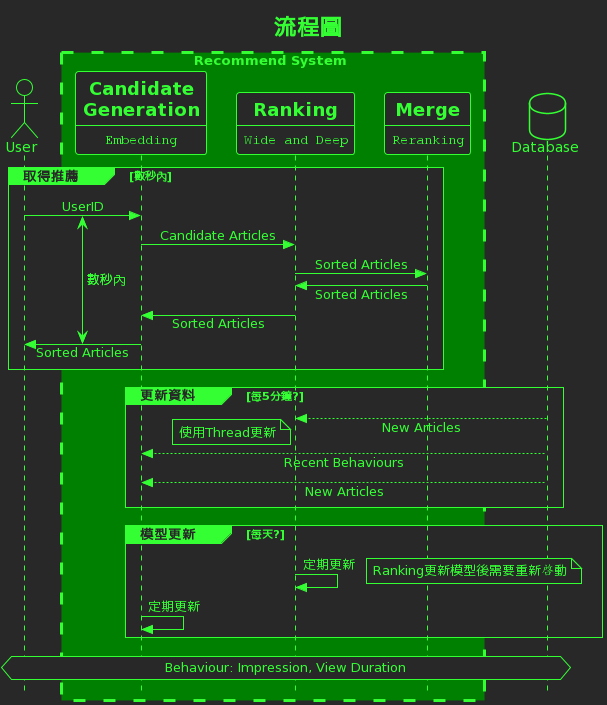

The diagram above was rendered by PlantUML. Its source (embedded in the PNG):
@startuml
!theme crt-green
!pragma teoz true
skinparam sequenceMessageAlign center
skinparam responseMessageBelowArrow true
skinparam classFontName Microsoft JhengHei
skinparam style strictuml
hide footbox
title 流程圖

actor User as u
box Recommend System #Green
participant cg  [
    =Candidate
    =Generation
    ----
    ""Embedding""
]
participant rank [
    =Ranking
    ----
    ""Wide and Deep""
]
participant m [
    =Merge
    ----
    ""Reranking""
]
end box
database Database as db

group 取得推薦 [數秒內]
{start} u -> cg: UserID
cg -> rank: Candidate Articles
rank -> m: Sorted Articles
rank <- m: Sorted Articles
cg <- rank: Sorted Articles
{end} u <- cg: Sorted Articles
end 
{start} <-> {end} : 數秒內 
' TODO: left
group 更新資料 [每5分鐘?]
    rank <-- db: New Articles
    rnote left: 使用Thread更新
    cg <-- db: Recent Behaviours
    cg <-- db: New Articles
end
group 模型更新 [每天?]
    rank -> rank: 定期更新
    rnote right: Ranking更新模型後需要重新啟動
    cg -> cg: 定期更新
end
hnote across: Behaviour: Impression, View Duration
@enduml